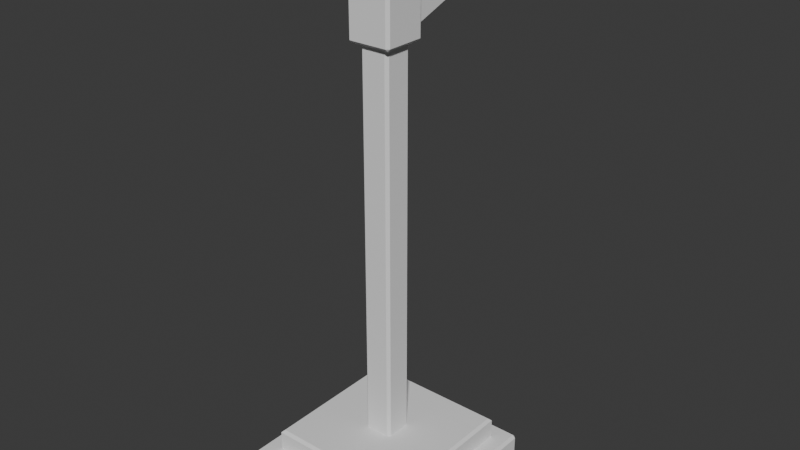 # Source: Flag_OnePointed.blend  (saved by Blender 4.0.36; exported with 4.5.12 LTS)
import bpy
from mathutils import Matrix  # noqa: F401  (used for matrix-valued properties, if any)

bpy.ops.wm.read_factory_settings(use_empty=True)
scene = bpy.context.scene
scene.name = 'Scene'

# ---- collections
col_collection = bpy.data.collections.new('Collection'); scene.collection.children.link(col_collection)

# ---- world
world_world = bpy.data.worlds.new('World'); scene.world = world_world
world_world.use_nodes = True; world_world.node_tree.nodes.clear()
_N = world_world.node_tree.nodes; _L = world_world.node_tree.links
n0 = _N.new('ShaderNodeOutputWorld'); n0.name = 'World Output'; n0.location = (300, 300)
n1 = _N.new('ShaderNodeBackground'); n1.name = 'Background'; n1.location = (10, 300)
n1.inputs[0].default_value = (0.05088, 0.05088, 0.05088, 1.0)
_L.new(n1.outputs[0], n0.inputs[0])
n0.is_active_output = True
world_world.color = (0.05088, 0.05088, 0.05088)
world_world.use_sun_shadow = False
world_world.sun_shadow_jitter_overblur = 0.0

# ---- meshes
me_cube_001 = bpy.data.meshes.new('Cube.001')
me_cube_001.from_pydata([(-0.8, 1.2, 0.4454), (-0.8, 2.8, 0.4454), (0.8, 1.2, 0.4454), (0.8, 2.8, 0.4454), (-0.8, 1.2, 0.0), (-0.8, 2.8, 0.0), (0.8, 1.2, 0.0), (0.8, 2.8, 0.0), (-0.8, 1.2, 0.24), (-0.8, 2.8, 0.24), (0.8, 1.2, 0.24), (0.8, 2.8, 0.24), (-0.168, 1.832, 5.875), (-0.168, 2.168, 5.875), (0.168, 1.832, 5.875), (0.168, 2.168, 5.875), (-0.97, 1.03, 0.0), (-0.97, 1.0, 0.03), (-1.0, 1.03, 0.03), (-0.97, 1.0, 0.4154), (-0.97, 1.03, 0.4454), (-1.0, 1.03, 0.4154), (-1.0, 2.97, 0.03), (-0.97, 3.0, 0.03), (-0.97, 2.97, 0.0), (-0.97, 2.97, 0.4454), (-0.97, 3.0, 0.4154), (-1.0, 2.97, 0.4154), (1.0, 1.03, 0.03), (0.97, 1.0, 0.03), (0.97, 1.03, 0.0), (0.97, 1.03, 0.4454), (0.97, 1.0, 0.4154), (1.0, 1.03, 0.4154), (0.97, 3.0, 0.03), (1.0, 2.97, 0.03), (0.97, 2.97, 0.0), (0.97, 2.97, 0.4454), (1.0, 2.97, 0.4154), (0.97, 3.0, 0.4154), (-0.8, 1.2, 0.6555), (-0.77, 1.23, 0.6855), (-0.77, 2.77, 0.6855), (-0.8, 2.8, 0.6555), (0.77, 1.23, 0.6855), (0.8, 1.2, 0.6555), (0.77, 2.77, 0.6855), (0.8, 2.8, 0.6555), (-0.13, 1.84, 0.6855), (-0.16, 1.87, 0.6855), (-0.1812, 1.819, 0.6855), (-0.16, 2.13, 0.6855), (-0.13, 2.16, 0.6855), (-0.1812, 2.181, 0.6855), (0.16, 1.87, 0.6855), (0.13, 1.84, 0.6855), (0.1812, 1.819, 0.6855), (0.13, 2.16, 0.6855), (0.16, 2.13, 0.6855), (0.1812, 2.181, 0.6855), (-0.16, 1.87, 4.929), (-0.13, 1.84, 4.929), (-0.13, 2.16, 4.929), (-0.16, 2.13, 4.929), (0.13, 1.84, 4.929), (0.16, 1.87, 4.929), (0.16, 2.13, 4.929), (0.13, 2.16, 4.929), (-0.168, 1.832, 5.966), (-0.138, 1.862, 5.996), (-0.138, 2.138, 5.996), (-0.168, 2.168, 5.966), (0.138, 1.862, 5.996), (0.168, 1.832, 5.966), (0.138, 2.138, 5.996), (0.168, 2.168, 5.966)], [], [(29, 32, 19, 17), (24, 36, 7, 5), (31, 37, 3, 2), (30, 16, 4, 6), (18, 21, 27, 22), (20, 31, 2, 0), (44, 46, 59, 58, 54, 56), (23, 26, 39, 34), (36, 30, 6, 7), (42, 41, 50, 49, 51, 53), (0, 2, 45, 40), (51, 49, 60, 63), (41, 44, 56, 55, 48, 50), (46, 42, 53, 52, 57, 59), (6, 4, 8, 10), (35, 38, 33, 28), (25, 20, 0, 1), (37, 25, 1, 3), (9, 11, 10, 8), (5, 7, 11, 9), (7, 6, 10, 11), (4, 5, 9, 8), (57, 52, 62, 67), (3, 1, 43, 47), (2, 3, 47, 45), (1, 0, 40, 43), (54, 58, 66, 65), (48, 55, 64, 61), (12, 14, 73, 68), (74, 70, 69, 72), (15, 13, 71, 75), (14, 15, 75, 73), (16, 17, 18), (19, 20, 21), (22, 23, 24), (25, 26, 27), (28, 29, 30), (31, 32, 33), (34, 35, 36), (37, 38, 39), (48, 49, 50), (51, 52, 53), (54, 55, 56), (57, 58, 59), (24, 16, 18, 22), (17, 19, 21, 18), (20, 25, 27, 21), (26, 23, 22, 27), (36, 24, 23, 34), (25, 37, 39, 26), (38, 35, 34, 39), (30, 36, 35, 28), (37, 31, 33, 38), (32, 29, 28, 33), (16, 30, 29, 17), (31, 20, 19, 32), (41, 42, 43, 40), (42, 46, 47, 43), (46, 44, 45, 47), (44, 41, 40, 45), (54, 65, 64, 55), (60, 49, 48, 61), (51, 63, 62, 52), (66, 58, 57, 67), (16, 24, 5, 4), (69, 70, 71, 68), (70, 74, 75, 71), (74, 72, 73, 75), (72, 69, 68, 73), (13, 12, 68, 71)])
_uv = me_cube_001.uv_layers.new(name='UVMap')
_uv.uv.foreach_set('vector', [0.3918, 0.7537, 0.6082, 0.7537, 0.6082, 0.9963, 0.3918, 0.9962, 0.375, 0.25, 0.375, 0.5, 0.375, 0.5, 0.375, 0.25, 0.625, 0.75, 0.625, 0.5, 0.625, 0.5, 0.625, 0.75, 0.375, 0.75, 0.375, 1.0, 0.375, 1.0, 0.375, 0.75, 0.3918, 0.00375, 0.6082, 0.00375, 0.6082, 0.2463, 0.3918, 0.2463, 0.625, 1.0, 0.625, 0.75, 0.625, 0.75, 0.625, 1.0, 0.625, 0.75, 0.625, 0.5, 0.625, 0.5, 0.625, 0.5234, 0.625, 0.7266, 0.625, 0.75, 0.3918, 0.2537, 0.6082, 0.2537, 0.6082, 0.4963, 0.3918, 0.4963, 0.375, 0.5, 0.375, 0.75, 0.375, 0.75, 0.375, 0.5, 0.625, 0.25, 0.625, 0.0, 0.625, 0.0, 0.625, 0.02344, 0.625, 0.2266, 0.625, 0.25, 0.625, 1.0, 0.625, 0.75, 0.625, 0.75, 0.625, 1.0, 0.625, 0.2266, 0.625, 0.02344, 0.625, 0.02344, 0.625, 0.2266, 0.625, 1.0, 0.625, 0.75, 0.625, 0.75, 0.625, 0.7734, 0.625, 0.9766, 0.625, 1.0, 0.625, 0.5, 0.625, 0.25, 0.625, 0.25, 0.625, 0.2734, 0.625, 0.4766, 0.625, 0.5, 0.375, 0.75, 0.375, 1.0, 0.375, 1.0, 0.375, 0.75, 0.3918, 0.5037, 0.6082, 0.5037, 0.6082, 0.7463, 0.3918, 0.7462, 0.625, 0.25, 0.625, 0.0, 0.625, 0.0, 0.625, 0.25, 0.625, 0.5, 0.625, 0.25, 0.625, 0.25, 0.625, 0.5, 0.125, 0.5, 0.375, 0.5, 0.375, 0.75, 0.125, 0.75, 0.375, 0.25, 0.375, 0.5, 0.375, 0.5, 0.375, 0.25, 0.375, 0.5, 0.375, 0.75, 0.375, 0.75, 0.375, 0.5, 0.375, 0.0, 0.375, 0.25, 0.375, 0.25, 0.375, 0.0, 0.625, 0.4766, 0.625, 0.2734, 0.625, 0.2734, 0.625, 0.4766, 0.625, 0.5, 0.625, 0.25, 0.625, 0.25, 0.625, 0.5, 0.625, 0.75, 0.625, 0.5, 0.625, 0.5, 0.625, 0.75, 0.625, 0.25, 0.625, 0.0, 0.625, 0.0, 0.625, 0.25, 0.625, 0.7266, 0.625, 0.5234, 0.625, 0.5234, 0.625, 0.7266, 0.625, 0.9766, 0.625, 0.7734, 0.625, 0.7734, 0.625, 0.9766, 0.625, 1.0, 0.625, 0.75, 0.625, 0.75, 0.625, 1.0, 0.6473, 0.5223, 0.8527, 0.5223, 0.8527, 0.7277, 0.6473, 0.7277, 0.625, 0.5, 0.625, 0.25, 0.625, 0.25, 0.625, 0.5, 0.625, 0.75, 0.625, 0.5, 0.625, 0.5, 0.625, 0.75, 0.375, 0.00375, 0.3918, 0.0, 0.3918, 0.00375, 0.6082, 0.0, 0.625, 0.00375, 0.6082, 0.00375, 0.3918, 0.2463, 0.3918, 0.2537, 0.375, 0.25, 0.625, 0.25, 0.6082, 0.2537, 0.6082, 0.2463, 0.3918, 0.7462, 0.3918, 0.7537, 0.375, 0.75, 0.625, 0.75, 0.6082, 0.7537, 0.6082, 0.7463, 0.3918, 0.4963, 0.3918, 0.5037, 0.375, 0.5, 0.625, 0.5, 0.6082, 0.5037, 0.6082, 0.4963, 0.625, 0.0, 0.625, 0.02344, 0.625, 0.0, 0.625, 0.2266, 0.625, 0.25, 0.625, 0.25, 0.625, 0.7266, 0.625, 0.75, 0.625, 0.75, 0.625, 0.4766, 0.625, 0.5, 0.625, 0.5, 0.375, 0.25, 0.375, 0.0, 0.3918, 0.00375, 0.3918, 0.2463, 0.3918, 0.0, 0.6082, 0.0, 0.6082, 0.00375, 0.3918, 0.00375, 0.625, 0.0, 0.625, 0.25, 0.6082, 0.2463, 0.6082, 0.00375, 0.6082, 0.2537, 0.3918, 0.2537, 0.3918, 0.2463, 0.6082, 0.2463, 0.375, 0.5, 0.375, 0.25, 0.3918, 0.2537, 0.3918, 0.4963, 0.625, 0.25, 0.625, 0.5, 0.6082, 0.4963, 0.6082, 0.2537, 0.6082, 0.5037, 0.3918, 0.5037, 0.3918, 0.4963, 0.6082, 0.4963, 0.375, 0.75, 0.375, 0.5, 0.3918, 0.5037, 0.3918, 0.7462, 0.625, 0.5, 0.625, 0.75, 0.6082, 0.7463, 0.6082, 0.5037, 0.6082, 0.7537, 0.3918, 0.7537, 0.3918, 0.7462, 0.6082, 0.7463, 0.375, 1.0, 0.375, 0.75, 0.3918, 0.7537, 0.3918, 0.9962, 0.625, 0.75, 0.625, 1.0, 0.6082, 0.9963, 0.6082, 0.7537, 0.625, 0.0, 0.625, 0.25, 0.625, 0.25, 0.625, 0.0, 0.625, 0.25, 0.625, 0.5, 0.625, 0.5, 0.625, 0.25, 0.625, 0.5, 0.625, 0.75, 0.625, 0.75, 0.625, 0.5, 0.625, 0.75, 0.625, 1.0, 0.625, 1.0, 0.625, 0.75, 0.625, 0.7266, 0.625, 0.7266, 0.625, 0.7734, 0.625, 0.7734, 0.625, 0.02344, 0.625, 0.02344, 0.625, 0.0, 0.625, 0.0, 0.625, 0.2266, 0.625, 0.2266, 0.625, 0.2734, 0.625, 0.2734, 0.625, 0.5234, 0.625, 0.5234, 0.625, 0.4766, 0.625, 0.4766, 0.375, 0.0, 0.375, 0.25, 0.375, 0.25, 0.375, 0.0, 0.8527, 0.7277, 0.8527, 0.5223, 0.875, 0.5, 0.875, 0.75, 0.8527, 0.5223, 0.6473, 0.5223, 0.625, 0.5, 0.875, 0.5, 0.6473, 0.5223, 0.6473, 0.7277, 0.625, 0.75, 0.625, 0.5, 0.6473, 0.7277, 0.8527, 0.7277, 0.875, 0.75, 0.625, 0.75, 0.625, 0.25, 0.625, 0.0, 0.625, 0.0, 0.625, 0.25])
me_cube_001.update()
me_cube_002 = bpy.data.meshes.new('Cube.002')
me_cube_002.from_pydata([(0.16, 1.84, 4.929), (0.16, 2.16, 4.929), (-0.168, 1.832, 5.875), (-0.168, 2.168, 5.875), (0.168, 1.832, 5.875), (0.168, 2.168, 5.875), (-0.16, 1.87, 4.929), (-0.13, 1.84, 4.929), (-0.16, 1.84, 4.929), (-0.13, 2.16, 4.929), (-0.16, 2.13, 4.929), (-0.16, 2.16, 4.929), (0.13, 1.84, 4.929), (0.16, 1.87, 4.929), (0.16, 2.13, 4.929), (0.13, 2.16, 4.929), (-0.21, 1.79, 4.929), (-0.21, 1.76, 4.959), (-0.24, 1.79, 4.959), (-0.24, 2.21, 4.959), (-0.2038, 2.24, 4.943), (-0.21, 2.21, 4.929), (0.24, 1.79, 4.959), (0.21, 1.76, 4.959), (0.21, 1.79, 4.929), (0.2038, 2.24, 4.943), (0.24, 2.21, 4.959), (0.21, 2.21, 4.929), (-0.21, 1.79, 5.875), (-0.24, 1.79, 5.845), (-0.21, 1.76, 5.845), (0.21, 1.79, 5.875), (0.21, 1.76, 5.845), (0.24, 1.79, 5.845), (0.24, 2.21, 5.845), (0.2038, 2.24, 5.86), (0.21, 2.21, 5.875), (-0.21, 2.21, 5.875), (-0.2038, 2.24, 5.86), (-0.24, 2.21, 5.845), (-0.12, 2.24, 5.008), (-0.09, 2.24, 4.976), (-0.1479, 2.24, 4.965), (0.09, 2.24, 4.976), (0.12, 2.24, 5.008), (0.1479, 2.24, 4.965), (-0.09, 2.24, 5.827), (-0.12, 2.24, 5.795), (-0.1479, 2.24, 5.838), (0.12, 2.24, 5.795), (0.09, 2.24, 5.827), (0.1479, 2.24, 5.838), (-0.09, 3.424, 5.39), (-0.12, 3.362, 5.402), (-0.09, 3.424, 5.414), (0.09, 3.424, 5.39), (0.09, 3.424, 5.414), (0.12, 3.362, 5.402)], [], [(1, 15, 9, 11), (11, 10, 6, 8), (49, 44, 57), (0, 13, 14, 1), (8, 7, 12, 0), (46, 50, 56, 54), (22, 26, 34, 33), (17, 23, 32, 30), (11, 8, 16, 21), (37, 28, 2, 3), (8, 0, 24, 16), (40, 47, 53), (36, 37, 3, 5), (31, 36, 5, 4), (0, 1, 27, 24), (35, 25, 45, 44, 49, 51), (28, 31, 4, 2), (1, 11, 21, 27), (25, 20, 42, 41, 43, 45), (20, 38, 48, 47, 40, 42), (38, 35, 51, 50, 46, 48), (6, 7, 8), (9, 10, 11), (12, 13, 0), (14, 15, 1), (16, 17, 18), (19, 20, 21), (22, 23, 24), (25, 26, 27), (28, 29, 30), (31, 32, 33), (34, 35, 36), (37, 38, 39), (18, 19, 21, 16), (20, 25, 27, 21), (26, 22, 24, 27), (23, 17, 16, 24), (36, 31, 33, 34), (31, 28, 30, 32), (25, 35, 34, 26), (32, 23, 22, 33), (17, 30, 29, 18), (28, 37, 39, 29), (37, 36, 35, 38), (38, 20, 19, 39), (19, 18, 29, 39), (40, 41, 42), (43, 44, 45), (46, 47, 48), (49, 50, 51), (52, 53, 54), (55, 56, 57), (54, 56, 55, 52), (56, 50, 49, 57), (46, 54, 53, 47), (43, 55, 57, 44), (40, 53, 52, 41), (43, 41, 52, 55)])
_uv = me_cube_002.uv_layers.new(name='UVMap')
_uv.uv.foreach_set('vector', [0.625, 0.5, 0.625, 0.4766, 0.625, 0.2734, 0.625, 0.25, 0.625, 0.25, 0.625, 0.2266, 0.625, 0.02344, 0.625, 0.0, 0.625, 0.5, 0.625, 0.5, 0.625, 0.5, 0.625, 0.75, 0.625, 0.7266, 0.625, 0.5234, 0.625, 0.5, 0.625, 1.0, 0.625, 0.9766, 0.625, 0.7734, 0.625, 0.75, 0.625, 0.2812, 0.625, 0.4688, 0.625, 0.4688, 0.625, 0.2812, 0.625, 0.7344, 0.625, 0.5156, 0.625, 0.5156, 0.625, 0.7344, 0.625, 0.9844, 0.625, 0.7656, 0.625, 0.7656, 0.625, 0.9844, 0.625, 0.25, 0.625, 0.0, 0.625, 0.0, 0.625, 0.25, 0.625, 0.25, 0.625, 0.0, 0.625, 0.0, 0.625, 0.25, 0.625, 1.0, 0.625, 0.75, 0.625, 0.75, 0.625, 1.0, 0.625, 0.25, 0.625, 0.25, 0.625, 0.25, 0.625, 0.5, 0.625, 0.25, 0.625, 0.25, 0.625, 0.5, 0.625, 0.75, 0.625, 0.5, 0.625, 0.5, 0.625, 0.75, 0.625, 0.75, 0.625, 0.5, 0.625, 0.5, 0.625, 0.75, 0.625, 0.5, 0.625, 0.5, 0.625, 0.5, 0.625, 0.5, 0.625, 0.5, 0.625, 0.5, 0.625, 1.0, 0.625, 0.75, 0.625, 0.75, 0.625, 1.0, 0.625, 0.5, 0.625, 0.25, 0.625, 0.25, 0.625, 0.5, 0.625, 0.5, 0.625, 0.25, 0.625, 0.25, 0.625, 0.2812, 0.625, 0.4688, 0.625, 0.5, 0.625, 0.25, 0.625, 0.25, 0.625, 0.25, 0.625, 0.25, 0.625, 0.25, 0.625, 0.25, 0.625, 0.25, 0.625, 0.5, 0.625, 0.5, 0.625, 0.4688, 0.625, 0.2812, 0.625, 0.25, 0.625, 1.0, 0.625, 0.9766, 0.625, 1.0, 0.625, 0.2734, 0.625, 0.25, 0.625, 0.25, 0.625, 0.7734, 0.625, 0.75, 0.625, 0.75, 0.625, 0.5234, 0.625, 0.5, 0.625, 0.5, 0.625, 0.01562, 0.625, 0.0, 0.625, 0.01562, 0.625, 0.2344, 0.625, 0.25, 0.625, 0.25, 0.625, 0.7344, 0.625, 0.7656, 0.625, 0.75, 0.625, 0.5, 0.625, 0.5156, 0.625, 0.5, 0.625, 0.01562, 0.625, 0.01562, 0.625, 0.0, 0.625, 0.75, 0.625, 0.7656, 0.625, 0.7344, 0.625, 0.5156, 0.625, 0.5, 0.625, 0.5, 0.625, 0.25, 0.625, 0.25, 0.625, 0.2344, 0.625, 0.01562, 0.625, 0.2344, 0.625, 0.25, 0.625, 0.0, 0.625, 0.25, 0.625, 0.5, 0.625, 0.5, 0.625, 0.25, 0.625, 0.5156, 0.625, 0.7344, 0.625, 0.75, 0.625, 0.5, 0.625, 0.7656, 0.625, 0.9844, 0.625, 1.0, 0.625, 0.75, 0.625, 0.5, 0.625, 0.75, 0.625, 0.7344, 0.625, 0.5156, 0.625, 0.75, 0.625, 1.0, 0.625, 0.9844, 0.625, 0.7656, 0.625, 0.5, 0.625, 0.5, 0.625, 0.5156, 0.625, 0.5156, 0.625, 0.7656, 0.625, 0.7656, 0.625, 0.7344, 0.625, 0.7344, 0.625, 0.0, 0.625, 0.0, 0.625, 0.01562, 0.625, 0.01562, 0.625, 0.0, 0.625, 0.25, 0.625, 0.2344, 0.625, 0.01562, 0.625, 0.25, 0.625, 0.5, 0.625, 0.5, 0.625, 0.25, 0.625, 0.25, 0.625, 0.25, 0.625, 0.2344, 0.625, 0.2344, 0.625, 0.2344, 0.625, 0.01562, 0.625, 0.01562, 0.625, 0.2344, 0.625, 0.25, 0.625, 0.25, 0.625, 0.25, 0.625, 0.4688, 0.625, 0.5, 0.625, 0.5, 0.625, 0.2812, 0.625, 0.25, 0.625, 0.25, 0.625, 0.5, 0.625, 0.5, 0.625, 0.5, 0.625, 0.2812, 0.625, 0.25, 0.625, 0.2812, 0.625, 0.4688, 0.625, 0.4688, 0.625, 0.5, 0.625, 0.2812, 0.625, 0.4688, 0.625, 0.4688, 0.625, 0.2812, 0.625, 0.4688, 0.625, 0.4688, 0.625, 0.5, 0.625, 0.5, 0.625, 0.2812, 0.625, 0.2812, 0.625, 0.25, 0.625, 0.25, 0.625, 0.4688, 0.625, 0.4688, 0.625, 0.5, 0.625, 0.5, 0.625, 0.25, 0.625, 0.25, 0.625, 0.2812, 0.625, 0.2812, 0.625, 0.4688, 0.625, 0.2812, 0.625, 0.2812, 0.625, 0.4688])
me_cube_002.update()

# ---- objects
ob_pole = bpy.data.objects.new('Pole', me_cube_001)
ob_flag = bpy.data.objects.new('Flag', me_cube_002)

# ---- transforms, parenting, visibility, modifiers, constraints
ob_pole.location = (0.0, -1.0, -1.5)
ob_pole.scale = (0.5, 0.5, 0.5)
ob_flag.location = (0.0, -1.0, -1.5)
ob_flag.scale = (0.5, 0.5, 0.5)

# ---- collection membership
col_collection.objects.link(ob_pole)
col_collection.objects.link(ob_flag)

# ---- scene / render settings (as saved in the file)
scene.frame_start = 1; scene.frame_end = 250; scene.frame_set(1)
scene.render.engine = 'BLENDER_EEVEE_NEXT'
scene.cycles.sampling_pattern = 'TABULATED_SOBOL'
bpy.context.view_layer.update()

# ---- added for rendering (the .blend has no active camera and no usable light): camera, sun
cam_auto = bpy.data.cameras.new('AutoCamera')
cam_auto.lens = 50.0
cam_auto.sensor_width = 36.0
cam_auto.clip_end = 1000.0
ob_auto_camera = bpy.data.objects.new('AutoCamera', cam_auto)
scene.collection.objects.link(ob_auto_camera)
ob_auto_camera.location = (3.13177, -3.65216, 2.50447)
ob_auto_camera.rotation_euler = (1.09748, -7.21219e-08, 0.694738)
scene.camera = ob_auto_camera
light_auto_sun = bpy.data.lights.new('AutoSun', 'SUN')
light_auto_sun.energy = 3.0
light_auto_sun.angle = 0.0523599
ob_auto_sun = bpy.data.objects.new('AutoSun', light_auto_sun)
scene.collection.objects.link(ob_auto_sun)
ob_auto_sun.rotation_euler = (0.872665, 0.174533, 0.523599)
bpy.context.view_layer.update()
